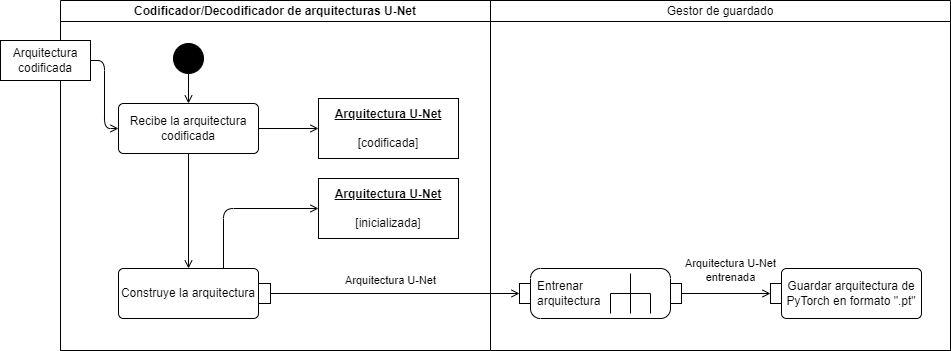

The diagram above was exported from draw.io. Its source (the exported page's mxGraphModel, read from the mxfile embedded in the PNG):
<mxGraphModel dx="1065" dy="801" grid="1" gridSize="10" guides="1" tooltips="1" connect="1" arrows="1" fold="1" page="1" pageScale="1" pageWidth="827" pageHeight="1169" math="0" shadow="0">
  <root>
    <mxCell id="0" />
    <mxCell id="1" parent="0" />
    <mxCell id="3" value="" style="shape=table;html=1;whiteSpace=wrap;startSize=0;container=1;collapsible=0;childLayout=tableLayout;fillColor=none;swimlaneFillColor=#ffffff;strokeColor=none;" vertex="1" parent="1">
      <mxGeometry x="110" y="150" width="890" height="350" as="geometry" />
    </mxCell>
    <mxCell id="4" value="" style="shape=partialRectangle;html=1;whiteSpace=wrap;collapsible=0;dropTarget=0;pointerEvents=0;fillColor=none;top=0;left=0;bottom=0;right=0;points=[[0,0.5],[1,0.5]];portConstraint=eastwest;strokeColor=none;" vertex="1" parent="3">
      <mxGeometry width="890" height="21" as="geometry" />
    </mxCell>
    <mxCell id="5" value="&lt;b&gt;Codificador/Decodificador de arquitecturas U-Net&lt;/b&gt;" style="shape=partialRectangle;html=1;whiteSpace=wrap;connectable=0;fillColor=none;top=1;left=1;bottom=1;right=1;overflow=hidden;" vertex="1" parent="4">
      <mxGeometry width="430" height="21" as="geometry">
        <mxRectangle width="430" height="21" as="alternateBounds" />
      </mxGeometry>
    </mxCell>
    <mxCell id="6" value="&lt;span style=&quot;color: rgb(0, 0, 0);&quot;&gt;Gestor de guardado&lt;/span&gt;" style="shape=partialRectangle;html=1;whiteSpace=wrap;connectable=0;fillColor=none;top=1;left=1;bottom=1;right=1;overflow=hidden;" vertex="1" parent="4">
      <mxGeometry x="430" width="460" height="21" as="geometry">
        <mxRectangle width="460" height="21" as="alternateBounds" />
      </mxGeometry>
    </mxCell>
    <mxCell id="7" value="" style="shape=partialRectangle;html=1;whiteSpace=wrap;collapsible=0;dropTarget=0;pointerEvents=0;fillColor=none;top=1;left=1;bottom=1;right=1;points=[[0,0.5],[1,0.5]];portConstraint=eastwest;" vertex="1" parent="3">
      <mxGeometry y="21" width="890" height="329" as="geometry" />
    </mxCell>
    <mxCell id="8" value="" style="shape=partialRectangle;html=1;whiteSpace=wrap;connectable=0;fillColor=none;top=1;left=1;bottom=1;right=1;overflow=hidden;" vertex="1" parent="7">
      <mxGeometry width="430" height="329" as="geometry">
        <mxRectangle width="430" height="329" as="alternateBounds" />
      </mxGeometry>
    </mxCell>
    <mxCell id="9" value="" style="shape=partialRectangle;html=1;whiteSpace=wrap;connectable=0;fillColor=none;top=1;left=1;bottom=1;right=1;overflow=hidden;" vertex="1" parent="7">
      <mxGeometry x="430" width="460" height="329" as="geometry">
        <mxRectangle width="460" height="329" as="alternateBounds" />
      </mxGeometry>
    </mxCell>
    <mxCell id="10" style="edgeStyle=none;shape=connector;rounded=1;html=1;exitX=0.5;exitY=1;exitDx=0;exitDy=0;entryX=0.5;entryY=0;entryDx=0;entryDy=0;strokeColor=default;align=center;verticalAlign=middle;fontFamily=Helvetica;fontSize=11;fontColor=default;labelBackgroundColor=default;endArrow=open;endFill=0;" edge="1" parent="1" source="12" target="32">
      <mxGeometry relative="1" as="geometry">
        <mxPoint x="238" y="332.9999999999998" as="targetPoint" />
      </mxGeometry>
    </mxCell>
    <mxCell id="11" style="edgeStyle=orthogonalEdgeStyle;shape=connector;rounded=1;html=1;exitX=1;exitY=0.5;exitDx=0;exitDy=0;entryX=0;entryY=0.5;entryDx=0;entryDy=0;strokeColor=default;align=center;verticalAlign=middle;fontFamily=Helvetica;fontSize=11;fontColor=default;labelBackgroundColor=default;endArrow=open;endFill=0;" edge="1" parent="1" source="12" target="18">
      <mxGeometry relative="1" as="geometry" />
    </mxCell>
    <mxCell id="12" value="Recibe la arquitectura&lt;div&gt;codificada&lt;/div&gt;" style="html=1;align=center;verticalAlign=middle;rounded=1;absoluteArcSize=1;arcSize=10;dashed=0;whiteSpace=wrap;" vertex="1" parent="1">
      <mxGeometry x="168" y="253" width="140" height="50" as="geometry" />
    </mxCell>
    <mxCell id="13" style="edgeStyle=none;html=1;exitX=0.5;exitY=1;exitDx=0;exitDy=0;entryX=0.5;entryY=0;entryDx=0;entryDy=0;endArrow=open;endFill=0;" edge="1" parent="1" source="14" target="12">
      <mxGeometry relative="1" as="geometry" />
    </mxCell>
    <mxCell id="14" value="" style="ellipse;fillColor=strokeColor;html=1;" vertex="1" parent="1">
      <mxGeometry x="223" y="193" width="30" height="30" as="geometry" />
    </mxCell>
    <mxCell id="15" style="edgeStyle=orthogonalEdgeStyle;html=1;exitX=1;exitY=0.5;exitDx=0;exitDy=0;entryX=0;entryY=0.5;entryDx=0;entryDy=0;endArrow=open;endFill=0;" edge="1" parent="1" source="16" target="12">
      <mxGeometry relative="1" as="geometry" />
    </mxCell>
    <mxCell id="16" value="Arquitectura codificada" style="html=1;align=center;verticalAlign=middle;rounded=0;absoluteArcSize=1;arcSize=10;dashed=0;whiteSpace=wrap;" vertex="1" parent="1">
      <mxGeometry x="50" y="190" width="90" height="40" as="geometry" />
    </mxCell>
    <mxCell id="17" style="edgeStyle=orthogonalEdgeStyle;shape=connector;rounded=1;html=1;entryX=0;entryY=0.5;entryDx=0;entryDy=0;strokeColor=default;align=center;verticalAlign=middle;fontFamily=Helvetica;fontSize=11;fontColor=default;labelBackgroundColor=default;endArrow=open;endFill=0;exitX=0.75;exitY=0;exitDx=0;exitDy=0;" edge="1" parent="1" source="32" target="19">
      <mxGeometry relative="1" as="geometry">
        <mxPoint x="308" y="468" as="sourcePoint" />
      </mxGeometry>
    </mxCell>
    <mxCell id="18" value="&lt;b&gt;&lt;u&gt;Arquitectura U-Net&lt;/u&gt;&lt;/b&gt;&lt;div&gt;&lt;span style=&quot;background-color: transparent;&quot;&gt;&lt;br&gt;&lt;/span&gt;&lt;/div&gt;&lt;div&gt;&lt;span style=&quot;background-color: transparent;&quot;&gt;[codificada]&lt;/span&gt;&lt;/div&gt;" style="html=1;align=center;verticalAlign=middle;rounded=0;absoluteArcSize=1;arcSize=10;dashed=0;whiteSpace=wrap;" vertex="1" parent="1">
      <mxGeometry x="368" y="248" width="140" height="60" as="geometry" />
    </mxCell>
    <mxCell id="19" value="&lt;u&gt;&lt;b&gt;Arquitectura U-Net&lt;/b&gt;&lt;/u&gt;&lt;div&gt;&lt;span style=&quot;background-color: transparent;&quot;&gt;&lt;br&gt;&lt;/span&gt;&lt;/div&gt;&lt;div&gt;&lt;span style=&quot;background-color: transparent;&quot;&gt;[inicializada]&lt;/span&gt;&lt;/div&gt;" style="html=1;align=center;verticalAlign=middle;rounded=0;absoluteArcSize=1;arcSize=10;dashed=0;whiteSpace=wrap;" vertex="1" parent="1">
      <mxGeometry x="368" y="328" width="140" height="60" as="geometry" />
    </mxCell>
    <mxCell id="20" value="Arquitectura U-Net" style="edgeStyle=elbowEdgeStyle;shape=connector;rounded=1;html=1;strokeColor=default;align=center;verticalAlign=middle;fontFamily=Helvetica;fontSize=11;fontColor=default;labelBackgroundColor=default;endArrow=open;endFill=0;entryX=0;entryY=0.5;entryDx=0;entryDy=0;exitX=1;exitY=0.5;exitDx=0;exitDy=0;elbow=vertical;" edge="1" parent="1" source="31" target="25">
      <mxGeometry x="-0.0361" y="13" relative="1" as="geometry">
        <mxPoint x="80" y="420" as="targetPoint" />
        <mxPoint x="579" y="670" as="sourcePoint" />
        <mxPoint as="offset" />
      </mxGeometry>
    </mxCell>
    <mxCell id="21" value="" style="group" vertex="1" connectable="0" parent="1">
      <mxGeometry x="569" y="418" width="161" height="50" as="geometry" />
    </mxCell>
    <mxCell id="22" value="Arquitectura U-Net&lt;div&gt;entrenada&lt;/div&gt;" style="edgeStyle=none;html=1;exitX=1;exitY=0.5;exitDx=0;exitDy=0;endArrow=open;endFill=0;" edge="1" parent="21" source="23">
      <mxGeometry x="0.1011" y="23" relative="1" as="geometry">
        <mxPoint x="251" y="25" as="targetPoint" />
        <mxPoint as="offset" />
      </mxGeometry>
    </mxCell>
    <mxCell id="23" value="" style="rounded=0;whiteSpace=wrap;html=1;" vertex="1" parent="21">
      <mxGeometry x="142" y="15" width="20" height="20" as="geometry" />
    </mxCell>
    <mxCell id="24" value="" style="group" vertex="1" connectable="0" parent="21">
      <mxGeometry width="151" height="50" as="geometry" />
    </mxCell>
    <mxCell id="25" value="" style="rounded=0;whiteSpace=wrap;html=1;" vertex="1" parent="24">
      <mxGeometry y="15" width="20" height="20" as="geometry" />
    </mxCell>
    <mxCell id="26" value="Entrenar&lt;div&gt;arquitectura&lt;/div&gt;" style="shape=mxgraph.uml25.behaviorAction;html=1;rounded=1;absoluteArcSize=1;arcSize=10;align=left;spacingLeft=5;whiteSpace=wrap;" vertex="1" parent="24">
      <mxGeometry x="11" width="140" height="50" as="geometry" />
    </mxCell>
    <mxCell id="27" value="" style="rounded=0;whiteSpace=wrap;html=1;" vertex="1" parent="1">
      <mxGeometry x="820" y="433" width="20" height="20" as="geometry" />
    </mxCell>
    <mxCell id="28" value="" style="group" vertex="1" connectable="0" parent="1">
      <mxGeometry x="821" y="418" width="150" height="50" as="geometry" />
    </mxCell>
    <mxCell id="29" value="Guardar arquitectura de PyTorch en formato &quot;.pt&quot;" style="html=1;align=center;verticalAlign=middle;rounded=1;absoluteArcSize=1;arcSize=10;dashed=0;whiteSpace=wrap;" vertex="1" parent="28">
      <mxGeometry x="10" width="140" height="50" as="geometry" />
    </mxCell>
    <mxCell id="30" value="" style="group" vertex="1" connectable="0" parent="1">
      <mxGeometry x="168" y="418" width="152" height="50" as="geometry" />
    </mxCell>
    <mxCell id="31" value="" style="rounded=0;whiteSpace=wrap;html=1;" vertex="1" parent="30">
      <mxGeometry x="132" y="15" width="20" height="20" as="geometry" />
    </mxCell>
    <mxCell id="32" value="Construye la arquitectura" style="html=1;align=center;verticalAlign=middle;rounded=1;absoluteArcSize=1;arcSize=10;dashed=0;whiteSpace=wrap;" vertex="1" parent="30">
      <mxGeometry width="140" height="50" as="geometry" />
    </mxCell>
  </root>
</mxGraphModel>